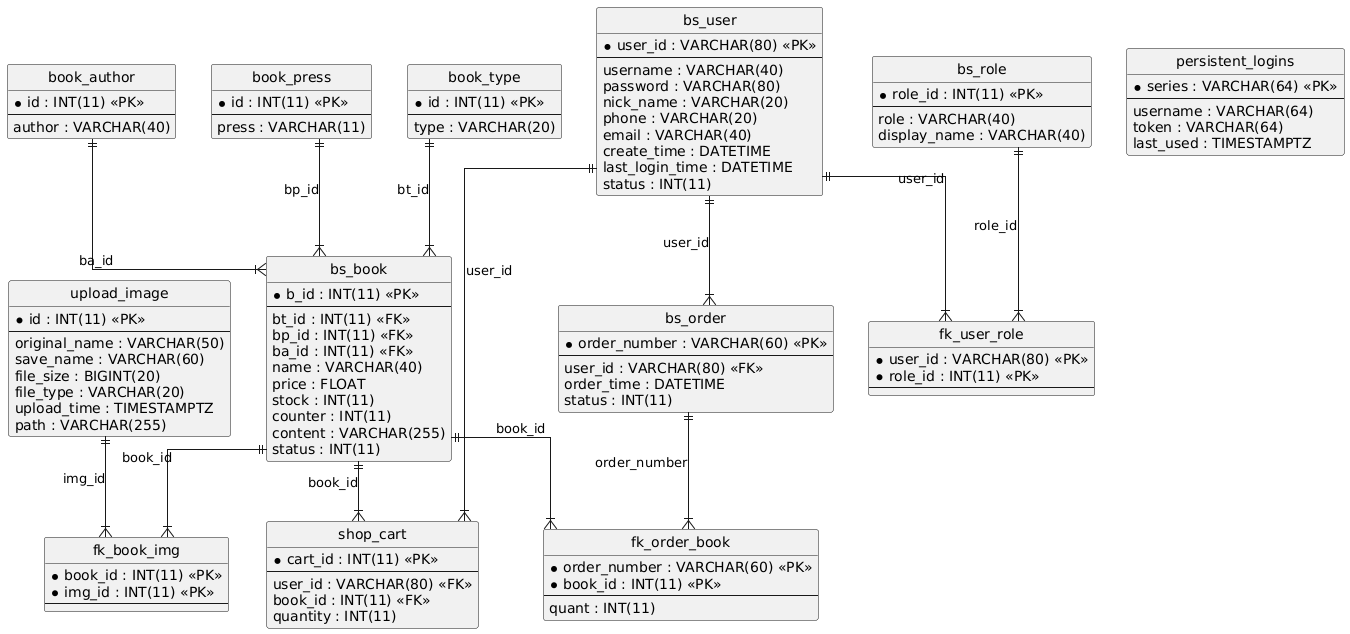

The diagram above was rendered by PlantUML. Its source (embedded in the PNG):
@startuml
hide circle
skinparam linetype ortho

entity "book_author" as book_author {
  * id : INT(11) <<PK>>
  --
  author : VARCHAR(40)
}

entity "book_press" as book_press {
  * id : INT(11) <<PK>>
  --
  press : VARCHAR(11)
}

entity "book_type" as book_type {
  * id : INT(11) <<PK>>
  --
  type : VARCHAR(20)
}

entity "bs_book" as bs_book {
  * b_id : INT(11) <<PK>>
  --
  bt_id : INT(11) <<FK>>
  bp_id : INT(11) <<FK>>
  ba_id : INT(11) <<FK>>
  name : VARCHAR(40)
  price : FLOAT
  stock : INT(11)
  counter : INT(11)
  content : VARCHAR(255)
  status : INT(11)
}

entity "bs_order" as bs_order {
  * order_number : VARCHAR(60) <<PK>>
  --
  user_id : VARCHAR(80) <<FK>>
  order_time : DATETIME
  status : INT(11)
}

entity "bs_role" as bs_role {
  * role_id : INT(11) <<PK>>
  --
  role : VARCHAR(40)
  display_name : VARCHAR(40)
}

entity "bs_user" as bs_user {
  * user_id : VARCHAR(80) <<PK>>
  --
  username : VARCHAR(40)
  password : VARCHAR(80)
  nick_name : VARCHAR(20)
  phone : VARCHAR(20)
  email : VARCHAR(40)
  create_time : DATETIME
  last_login_time : DATETIME
  status : INT(11)
}

entity "fk_book_img" as fk_book_img {
  * book_id : INT(11) <<PK>>
  * img_id : INT(11) <<PK>>
  --
}

entity "fk_order_book" as fk_order_book {
  * order_number : VARCHAR(60) <<PK>>
  * book_id : INT(11) <<PK>>
  --
  quant : INT(11)
}

entity "fk_user_role" as fk_user_role {
  * user_id : VARCHAR(80) <<PK>>
  * role_id : INT(11) <<PK>>
  --
}

entity "persistent_logins" as persistent_logins {
  * series : VARCHAR(64) <<PK>>
  --
  username : VARCHAR(64)
  token : VARCHAR(64)
  last_used : TIMESTAMPTZ
}

entity "shop_cart" as shop_cart {
  * cart_id : INT(11) <<PK>>
  --
  user_id : VARCHAR(80) <<FK>>
  book_id : INT(11) <<FK>>
  quantity : INT(11)
}

entity "upload_image" as upload_image {
  * id : INT(11) <<PK>>
  --
  original_name : VARCHAR(50)
  save_name : VARCHAR(60)
  file_size : BIGINT(20)
  file_type : VARCHAR(20)
  upload_time : TIMESTAMPTZ
  path : VARCHAR(255)
}

book_type ||--|{ bs_book : "bt_id"
book_press ||--|{ bs_book : "bp_id"
book_author ||--|{ bs_book : "ba_id"
bs_user ||--|{ bs_order : "user_id"
bs_book ||--|{ fk_book_img : "book_id"
upload_image ||--|{ fk_book_img : "img_id"
bs_order ||--|{ fk_order_book : "order_number"
bs_book ||--|{ fk_order_book : "book_id"
bs_user ||--|{ fk_user_role : "user_id"
bs_role ||--|{ fk_user_role : "role_id"
bs_book ||--|{ shop_cart : "book_id"
bs_user ||--|{ shop_cart : "user_id"
@enduml